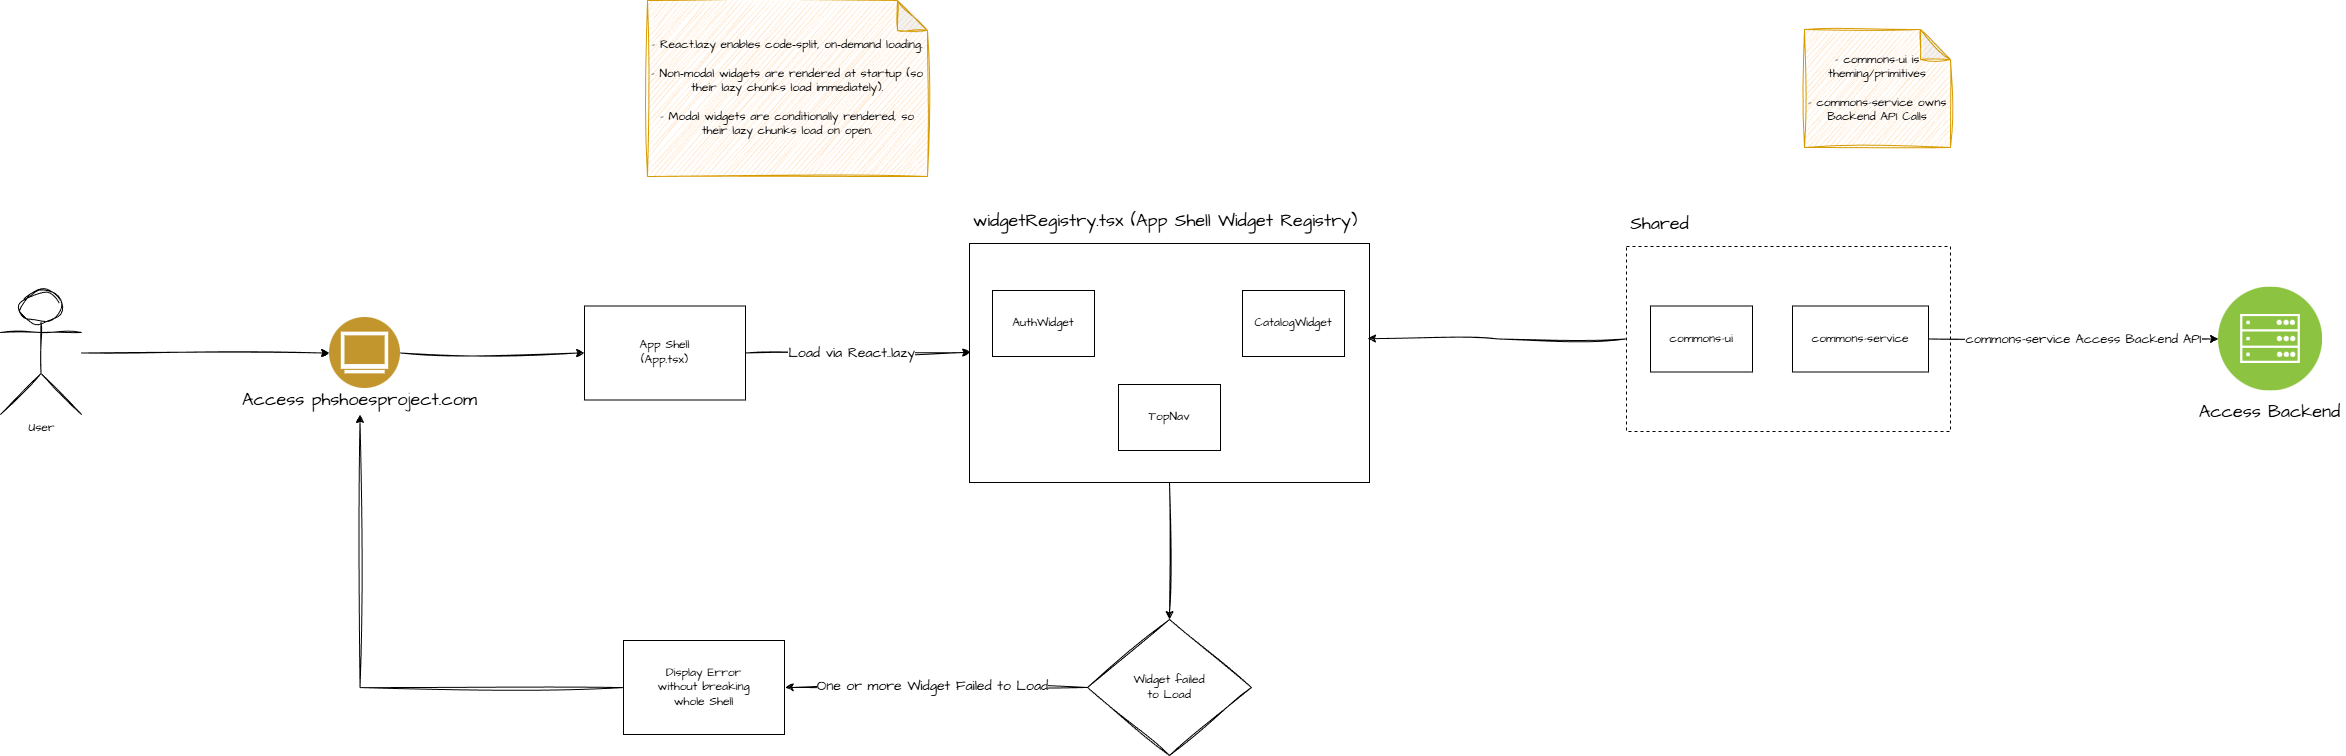

The diagram above was exported from draw.io. Its source (the exported page's mxGraphModel, read from the mxfile embedded in the PNG):
<mxGraphModel dx="3782" dy="748" grid="0" gridSize="10" guides="1" tooltips="1" connect="1" arrows="1" fold="1" page="0" pageScale="1" pageWidth="850" pageHeight="1100" math="0" shadow="0">
  <root>
    <mxCell id="0" />
    <mxCell id="1" parent="0" />
    <mxCell id="fwJimPaAYvEm_31UZvxb-31" edge="1" parent="1" source="fwJimPaAYvEm_31UZvxb-1" style="edgeStyle=orthogonalEdgeStyle;rounded=0;sketch=1;hachureGap=4;jiggle=2;curveFitting=1;orthogonalLoop=1;jettySize=auto;html=1;fontFamily=Architects Daughter;fontSource=https%3A%2F%2Ffonts.googleapis.com%2Fcss%3Ffamily%3DArchitects%2BDaughter;" target="fwJimPaAYvEm_31UZvxb-23">
      <mxGeometry relative="1" as="geometry" />
    </mxCell>
    <mxCell id="fwJimPaAYvEm_31UZvxb-1" parent="1" style="rounded=0;whiteSpace=wrap;html=1;fontFamily=Architects Daughter;fontSource=https%3A%2F%2Ffonts.googleapis.com%2Fcss%3Ffamily%3DArchitects%2BDaughter;" value="" vertex="1">
      <mxGeometry height="239" width="400" x="-331" y="877" as="geometry" />
    </mxCell>
    <mxCell id="pL5UTPAJQFjCNHMN4yKA-1" parent="1" style="rounded=0;whiteSpace=wrap;html=1;fontFamily=Architects Daughter;fontSource=https%3A%2F%2Ffonts.googleapis.com%2Fcss%3Ffamily%3DArchitects%2BDaughter;" value="AuthWidget&lt;span style=&quot;color: rgba(0, 0, 0, 0); font-family: monospace; font-size: 0px; text-align: start; text-wrap-mode: nowrap;&quot;&gt;%3CmxGraphModel%3E%3Croot%3E%3CmxCell%20id%3D%220%22%2F%3E%3CmxCell%20id%3D%221%22%20parent%3D%220%22%2F%3E%3CmxCell%20id%3D%222%22%20parent%3D%221%22%20style%3D%22rounded%3D0%3BwhiteSpace%3Dwrap%3Bhtml%3D1%3BfontFamily%3DArchitects%20Daughter%3BfontSource%3Dhttps%253A%252F%252Ffonts.googleapis.com%252Fcss%253Ffamily%253DArchitects%252BDaughter%3B%22%20value%3D%22Widget%22%20vertex%3D%221%22%3E%3CmxGeometry%20height%3D%2266%22%20width%3D%22102%22%20x%3D%22-102%22%20y%3D%22413%22%20as%3D%22geometry%22%2F%3E%3C%2FmxCell%3E%3C%2Froot%3E%3C%2FmxGraphModel%3E&lt;/span&gt;" vertex="1">
      <mxGeometry height="66" width="102" x="-308" y="924" as="geometry" />
    </mxCell>
    <mxCell id="fwJimPaAYvEm_31UZvxb-2" parent="1" style="rounded=0;whiteSpace=wrap;html=1;fontFamily=Architects Daughter;fontSource=https%3A%2F%2Ffonts.googleapis.com%2Fcss%3Ffamily%3DArchitects%2BDaughter;" value="CatalogWidget" vertex="1">
      <mxGeometry height="66" width="102" x="-58" y="924" as="geometry" />
    </mxCell>
    <mxCell id="fwJimPaAYvEm_31UZvxb-3" parent="1" style="rounded=0;whiteSpace=wrap;html=1;fontFamily=Architects Daughter;fontSource=https%3A%2F%2Ffonts.googleapis.com%2Fcss%3Ffamily%3DArchitects%2BDaughter;" value="TopNav" vertex="1">
      <mxGeometry height="66" width="102" x="-182" y="1018" as="geometry" />
    </mxCell>
    <mxCell id="fwJimPaAYvEm_31UZvxb-4" parent="1" style="text;html=1;whiteSpace=wrap;strokeColor=none;fillColor=none;align=center;verticalAlign=middle;rounded=0;fontFamily=Architects Daughter;fontSource=https%3A%2F%2Ffonts.googleapis.com%2Fcss%3Ffamily%3DArchitects%2BDaughter;" value="&lt;span style=&quot;font-size: 18px;&quot;&gt;widgetRegistry.tsx (App Shell Widget Registry)&lt;/span&gt;" vertex="1">
      <mxGeometry height="30" width="396" x="-333" y="839" as="geometry" />
    </mxCell>
    <mxCell id="fwJimPaAYvEm_31UZvxb-10" parent="1" style="rounded=0;whiteSpace=wrap;html=1;fontFamily=Architects Daughter;fontSource=https%3A%2F%2Ffonts.googleapis.com%2Fcss%3Ffamily%3DArchitects%2BDaughter;dashed=1;" value="" vertex="1">
      <mxGeometry height="185" width="324" x="326" y="880" as="geometry" />
    </mxCell>
    <mxCell id="fwJimPaAYvEm_31UZvxb-6" parent="1" style="rounded=0;whiteSpace=wrap;html=1;fontFamily=Architects Daughter;fontSource=https%3A%2F%2Ffonts.googleapis.com%2Fcss%3Ffamily%3DArchitects%2BDaughter;" value="commons-ui" vertex="1">
      <mxGeometry height="66" width="102" x="350" y="939.5" as="geometry" />
    </mxCell>
    <mxCell id="fwJimPaAYvEm_31UZvxb-40" edge="1" parent="1" source="fwJimPaAYvEm_31UZvxb-9" style="edgeStyle=orthogonalEdgeStyle;rounded=0;sketch=1;hachureGap=4;jiggle=2;curveFitting=1;orthogonalLoop=1;jettySize=auto;html=1;fontFamily=Architects Daughter;fontSource=https%3A%2F%2Ffonts.googleapis.com%2Fcss%3Ffamily%3DArchitects%2BDaughter;" target="fwJimPaAYvEm_31UZvxb-38">
      <mxGeometry relative="1" as="geometry" />
    </mxCell>
    <mxCell id="fwJimPaAYvEm_31UZvxb-41" connectable="0" parent="fwJimPaAYvEm_31UZvxb-40" style="edgeLabel;html=1;align=center;verticalAlign=middle;resizable=0;points=[];sketch=1;hachureGap=4;jiggle=2;curveFitting=1;fontFamily=Architects Daughter;fontSource=https%3A%2F%2Ffonts.googleapis.com%2Fcss%3Ffamily%3DArchitects%2BDaughter;" value="&lt;font style=&quot;font-size: 13px;&quot;&gt;commons-service Access Backend API&lt;/font&gt;" vertex="1">
      <mxGeometry relative="1" x="-0.1862" y="2" as="geometry">
        <mxPoint x="36" y="2" as="offset" />
      </mxGeometry>
    </mxCell>
    <mxCell id="fwJimPaAYvEm_31UZvxb-9" parent="1" style="rounded=0;whiteSpace=wrap;html=1;fontFamily=Architects Daughter;fontSource=https%3A%2F%2Ffonts.googleapis.com%2Fcss%3Ffamily%3DArchitects%2BDaughter;" value="commons-service" vertex="1">
      <mxGeometry height="66" width="136" x="492" y="939.5" as="geometry" />
    </mxCell>
    <mxCell id="fwJimPaAYvEm_31UZvxb-11" parent="1" style="text;html=1;whiteSpace=wrap;strokeColor=none;fillColor=none;align=center;verticalAlign=middle;rounded=0;fontFamily=Architects Daughter;fontSource=https%3A%2F%2Ffonts.googleapis.com%2Fcss%3Ffamily%3DArchitects%2BDaughter;" value="&lt;span style=&quot;font-size: 18px;&quot;&gt;Shared&lt;/span&gt;" vertex="1">
      <mxGeometry height="30" width="151" x="284" y="842" as="geometry" />
    </mxCell>
    <mxCell id="fwJimPaAYvEm_31UZvxb-15" parent="1" style="rounded=0;whiteSpace=wrap;html=1;fontFamily=Architects Daughter;fontSource=https%3A%2F%2Ffonts.googleapis.com%2Fcss%3Ffamily%3DArchitects%2BDaughter;" value="App Shell&lt;br&gt;(App.tsx)" vertex="1">
      <mxGeometry height="94" width="161" x="-716" y="939.5" as="geometry" />
    </mxCell>
    <mxCell id="fwJimPaAYvEm_31UZvxb-24" edge="1" parent="1" source="fwJimPaAYvEm_31UZvxb-17" style="edgeStyle=orthogonalEdgeStyle;rounded=0;sketch=1;hachureGap=4;jiggle=2;curveFitting=1;orthogonalLoop=1;jettySize=auto;html=1;fontFamily=Architects Daughter;fontSource=https%3A%2F%2Ffonts.googleapis.com%2Fcss%3Ffamily%3DArchitects%2BDaughter;" target="fwJimPaAYvEm_31UZvxb-21">
      <mxGeometry relative="1" as="geometry" />
    </mxCell>
    <mxCell id="fwJimPaAYvEm_31UZvxb-17" parent="1" style="shape=umlActor;verticalLabelPosition=bottom;verticalAlign=top;html=1;outlineConnect=0;sketch=1;hachureGap=4;jiggle=2;curveFitting=1;fontFamily=Architects Daughter;fontSource=https%3A%2F%2Ffonts.googleapis.com%2Fcss%3Ffamily%3DArchitects%2BDaughter;" value="User" vertex="1">
      <mxGeometry height="123" width="81" x="-1300" y="925" as="geometry" />
    </mxCell>
    <mxCell id="fwJimPaAYvEm_31UZvxb-25" edge="1" parent="1" source="fwJimPaAYvEm_31UZvxb-21" style="edgeStyle=orthogonalEdgeStyle;rounded=0;sketch=1;hachureGap=4;jiggle=2;curveFitting=1;orthogonalLoop=1;jettySize=auto;html=1;fontFamily=Architects Daughter;fontSource=https%3A%2F%2Ffonts.googleapis.com%2Fcss%3Ffamily%3DArchitects%2BDaughter;" target="fwJimPaAYvEm_31UZvxb-15">
      <mxGeometry relative="1" as="geometry" />
    </mxCell>
    <mxCell id="fwJimPaAYvEm_31UZvxb-21" parent="1" style="image;aspect=fixed;perimeter=ellipsePerimeter;html=1;align=center;shadow=0;dashed=0;fontColor=#4277BB;labelBackgroundColor=default;fontSize=12;spacingTop=3;image=img/lib/ibm/users/browser.svg;sketch=1;hachureGap=4;jiggle=2;curveFitting=1;fontFamily=Architects Daughter;fontSource=https%3A%2F%2Ffonts.googleapis.com%2Fcss%3Ffamily%3DArchitects%2BDaughter;" value="" vertex="1">
      <mxGeometry height="71" width="71" x="-971" y="951" as="geometry" />
    </mxCell>
    <mxCell id="fwJimPaAYvEm_31UZvxb-22" parent="1" style="text;html=1;whiteSpace=wrap;strokeColor=none;fillColor=none;align=center;verticalAlign=middle;rounded=0;fontFamily=Architects Daughter;fontSource=https%3A%2F%2Ffonts.googleapis.com%2Fcss%3Ffamily%3DArchitects%2BDaughter;" value="&lt;span style=&quot;font-size: 18px;&quot;&gt;Access phshoesproject.com&lt;/span&gt;" vertex="1">
      <mxGeometry height="30" width="285" x="-1083" y="1018" as="geometry" />
    </mxCell>
    <mxCell id="fwJimPaAYvEm_31UZvxb-32" edge="1" parent="1" source="fwJimPaAYvEm_31UZvxb-23" style="edgeStyle=orthogonalEdgeStyle;rounded=0;sketch=1;hachureGap=4;jiggle=2;curveFitting=1;orthogonalLoop=1;jettySize=auto;html=1;fontFamily=Architects Daughter;fontSource=https%3A%2F%2Ffonts.googleapis.com%2Fcss%3Ffamily%3DArchitects%2BDaughter;">
      <mxGeometry relative="1" as="geometry">
        <mxPoint x="-515.333333333333" y="1321" as="targetPoint" />
      </mxGeometry>
    </mxCell>
    <mxCell id="fwJimPaAYvEm_31UZvxb-34" connectable="0" parent="fwJimPaAYvEm_31UZvxb-32" style="edgeLabel;html=1;align=center;verticalAlign=middle;resizable=0;points=[];sketch=1;hachureGap=4;jiggle=2;curveFitting=1;fontFamily=Architects Daughter;fontSource=https%3A%2F%2Ffonts.googleapis.com%2Fcss%3Ffamily%3DArchitects%2BDaughter;" value="&lt;font style=&quot;font-size: 14px;&quot;&gt;One or more Widget Failed to Load&lt;/font&gt;" vertex="1">
      <mxGeometry relative="1" x="0.1676" as="geometry">
        <mxPoint x="21" y="-2" as="offset" />
      </mxGeometry>
    </mxCell>
    <mxCell id="fwJimPaAYvEm_31UZvxb-23" parent="1" style="rhombus;whiteSpace=wrap;html=1;sketch=1;hachureGap=4;jiggle=2;curveFitting=1;fontFamily=Architects Daughter;fontSource=https%3A%2F%2Ffonts.googleapis.com%2Fcss%3Ffamily%3DArchitects%2BDaughter;" value="Widget failed&lt;div&gt;to Load&lt;/div&gt;" vertex="1">
      <mxGeometry height="136" width="164" x="-213" y="1253" as="geometry" />
    </mxCell>
    <mxCell id="fwJimPaAYvEm_31UZvxb-26" edge="1" parent="1" source="fwJimPaAYvEm_31UZvxb-15" style="edgeStyle=orthogonalEdgeStyle;rounded=0;sketch=1;hachureGap=4;jiggle=2;curveFitting=1;orthogonalLoop=1;jettySize=auto;html=1;entryX=0.003;entryY=0.456;entryDx=0;entryDy=0;entryPerimeter=0;fontFamily=Architects Daughter;fontSource=https%3A%2F%2Ffonts.googleapis.com%2Fcss%3Ffamily%3DArchitects%2BDaughter;" target="fwJimPaAYvEm_31UZvxb-1">
      <mxGeometry relative="1" as="geometry" />
    </mxCell>
    <mxCell id="fwJimPaAYvEm_31UZvxb-44" connectable="0" parent="fwJimPaAYvEm_31UZvxb-26" style="edgeLabel;html=1;align=center;verticalAlign=middle;resizable=0;points=[];sketch=1;hachureGap=4;jiggle=2;curveFitting=1;fontFamily=Architects Daughter;fontSource=https%3A%2F%2Ffonts.googleapis.com%2Fcss%3Ffamily%3DArchitects%2BDaughter;" value="&lt;font style=&quot;font-size: 14px;&quot;&gt;Load via React..lazy&lt;/font&gt;" vertex="1">
      <mxGeometry relative="1" x="-0.4196" y="1" as="geometry">
        <mxPoint x="39" y="1" as="offset" />
      </mxGeometry>
    </mxCell>
    <mxCell id="fwJimPaAYvEm_31UZvxb-30" edge="1" parent="1" source="fwJimPaAYvEm_31UZvxb-10" style="edgeStyle=orthogonalEdgeStyle;rounded=0;sketch=1;hachureGap=4;jiggle=2;curveFitting=1;orthogonalLoop=1;jettySize=auto;html=1;entryX=0.995;entryY=0.398;entryDx=0;entryDy=0;entryPerimeter=0;fontFamily=Architects Daughter;fontSource=https%3A%2F%2Ffonts.googleapis.com%2Fcss%3Ffamily%3DArchitects%2BDaughter;" target="fwJimPaAYvEm_31UZvxb-1">
      <mxGeometry relative="1" as="geometry" />
    </mxCell>
    <mxCell id="fwJimPaAYvEm_31UZvxb-35" edge="1" parent="1" source="fwJimPaAYvEm_31UZvxb-33" style="edgeStyle=orthogonalEdgeStyle;rounded=0;sketch=1;hachureGap=4;jiggle=2;curveFitting=1;orthogonalLoop=1;jettySize=auto;html=1;fontFamily=Architects Daughter;fontSource=https%3A%2F%2Ffonts.googleapis.com%2Fcss%3Ffamily%3DArchitects%2BDaughter;entryX=0.5;entryY=1;entryDx=0;entryDy=0;" target="fwJimPaAYvEm_31UZvxb-22">
      <mxGeometry relative="1" as="geometry">
        <mxPoint x="-931.1666666666665" y="1250.5" as="targetPoint" />
      </mxGeometry>
    </mxCell>
    <mxCell id="fwJimPaAYvEm_31UZvxb-33" parent="1" style="rounded=0;whiteSpace=wrap;html=1;fontFamily=Architects Daughter;fontSource=https%3A%2F%2Ffonts.googleapis.com%2Fcss%3Ffamily%3DArchitects%2BDaughter;" value="Display Error&lt;br&gt;without breaking&lt;br&gt;whole Shell" vertex="1">
      <mxGeometry height="94" width="161" x="-677" y="1274" as="geometry" />
    </mxCell>
    <mxCell id="fwJimPaAYvEm_31UZvxb-38" parent="1" style="image;aspect=fixed;perimeter=ellipsePerimeter;html=1;align=center;shadow=0;dashed=0;fontColor=#4277BB;labelBackgroundColor=default;fontSize=12;spacingTop=3;image=img/lib/ibm/infrastructure/mobile_backend.svg;sketch=1;hachureGap=4;jiggle=2;curveFitting=1;fontFamily=Architects Daughter;fontSource=https%3A%2F%2Ffonts.googleapis.com%2Fcss%3Ffamily%3DArchitects%2BDaughter;" value="" vertex="1">
      <mxGeometry height="104" width="104" x="918" y="920.5" as="geometry" />
    </mxCell>
    <mxCell id="fwJimPaAYvEm_31UZvxb-39" parent="1" style="text;html=1;whiteSpace=wrap;strokeColor=none;fillColor=none;align=center;verticalAlign=middle;rounded=0;fontFamily=Architects Daughter;fontSource=https%3A%2F%2Ffonts.googleapis.com%2Fcss%3Ffamily%3DArchitects%2BDaughter;" value="&lt;span style=&quot;font-size: 18px;&quot;&gt;Access Backend&lt;/span&gt;" vertex="1">
      <mxGeometry height="30" width="151" x="894.5" y="1030" as="geometry" />
    </mxCell>
    <mxCell id="fwJimPaAYvEm_31UZvxb-43" parent="1" style="shape=note;whiteSpace=wrap;html=1;backgroundOutline=1;darkOpacity=0.05;sketch=1;hachureGap=4;jiggle=2;curveFitting=1;fontFamily=Architects Daughter;fontSource=https%3A%2F%2Ffonts.googleapis.com%2Fcss%3Ffamily%3DArchitects%2BDaughter;fillColor=#ffe6cc;strokeColor=#d79b00;" value="- commons-ui is theming/primitives&lt;div&gt;&lt;br&gt;&lt;div&gt;- commons-service owns&lt;/div&gt;&lt;div&gt;Backend API Calls&lt;/div&gt;&lt;/div&gt;" vertex="1">
      <mxGeometry height="118" width="146" x="504" y="663" as="geometry" />
    </mxCell>
    <mxCell id="fwJimPaAYvEm_31UZvxb-45" parent="1" style="shape=note;whiteSpace=wrap;html=1;backgroundOutline=1;darkOpacity=0.05;sketch=1;hachureGap=4;jiggle=2;curveFitting=1;fontFamily=Architects Daughter;fontSource=https%3A%2F%2Ffonts.googleapis.com%2Fcss%3Ffamily%3DArchitects%2BDaughter;fillColor=#ffe6cc;strokeColor=#d79b00;" value="- React.lazy enables code‑split, on‑demand loading.&lt;div&gt;&lt;br&gt;&lt;/div&gt;&lt;div&gt;- Non‑modal widgets are rendered at startup (so their lazy chunks load immediately).&lt;/div&gt;&lt;div&gt;&lt;br&gt;&lt;/div&gt;&lt;div&gt;-&amp;nbsp;Modal widgets are conditionally rendered, so their lazy chunks load on open.&lt;/div&gt;" vertex="1">
      <mxGeometry height="176" width="280" x="-653" y="634" as="geometry" />
    </mxCell>
  </root>
</mxGraphModel>